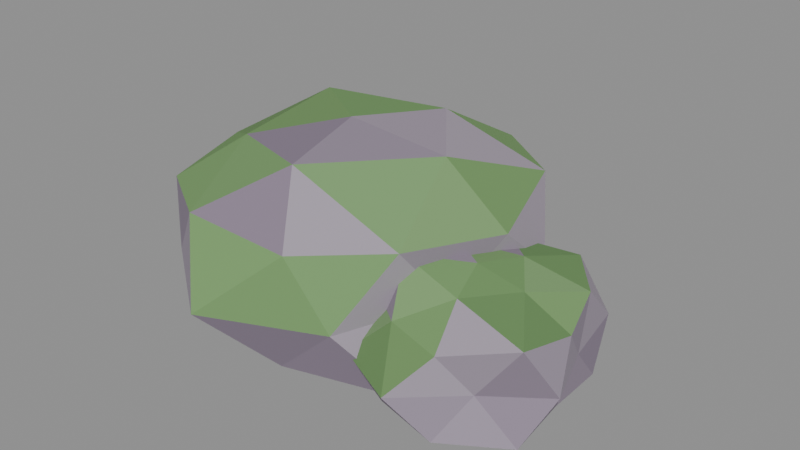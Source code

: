 # Source: Rock_Mossy_B.blend  (saved by Blender 5.3.31; exported with 4.5.12 LTS)
import bpy
from mathutils import Matrix  # noqa: F401  (used for matrix-valued properties, if any)

bpy.ops.wm.read_factory_settings(use_empty=True)
scene = bpy.context.scene
scene.name = 'Scene'

# ---- collections
col_rock_mossy_b = bpy.data.collections.new('Rock_Mossy_B'); scene.collection.children.link(col_rock_mossy_b)

# ---- materials (node trees are filled in below, after node groups)
mat_af_vertexcolor = bpy.data.materials.new('AF_VertexColor')

# ---- material node trees
mat_af_vertexcolor.use_nodes = True; mat_af_vertexcolor.node_tree.nodes.clear()
_N = mat_af_vertexcolor.node_tree.nodes; _L = mat_af_vertexcolor.node_tree.links
n0 = _N.new('ShaderNodeBsdfPrincipled'); n0.name = 'Principled BSDF'; n0.location = (-200, 100)
n0.inputs[2].default_value = 0.85
n0.inputs[10].default_value = 0.005
n0.inputs[13].default_value = 0.15
n1 = _N.new('ShaderNodeOutputMaterial'); n1.name = 'Material Output'; n1.location = (200, 100)
n2 = _N.new('ShaderNodeVertexColor'); n2.name = 'Color Attribute'; n2.location = (-500, 200)
n2.layer_name = 'Col'
n3 = _N.new('ShaderNodeMath'); n3.name = 'Math'; n3.location = (-300, -100)
n3.operation = 'MULTIPLY'
n3.inputs[1].default_value = 1.4
_L.new(n0.outputs[0], n1.inputs[0])
_L.new(n2.outputs[0], n0.inputs[0])
_L.new(n2.outputs[0], n0.inputs[27])
_L.new(n2.outputs[1], n3.inputs[0])
_L.new(n3.outputs[0], n0.inputs[28])
n1.is_active_output = True

# ---- meshes
me_rock_mossy_b = bpy.data.meshes.new('Rock_Mossy_B')
me_rock_mossy_b.from_pydata([(0.0, 0.0, -0.0425), (0.7271, -0.5283, -0.01464), (-0.1871, -0.5759, 0.07335), (-0.5945, 0.0, 0.07666), (-0.2859, 0.88, -0.0226), (0.566, 0.4112, 0.04513), (0.2036, -0.6265, 0.4526), (-0.6147, -0.4466, 0.483), (-0.629, 0.457, 0.4882), (0.2597, 0.7992, 0.5071), (0.7966, 0.0, 0.494), (0.0, 0.0, 0.7751), (-0.1536, -0.4729, -0.0425), (0.3236, -0.2351, -0.0425), (0.2202, -0.6778, -0.009278), (0.8474, 0.0, -0.0425), (0.3974, 0.2887, -0.0425), (-0.4671, 0.0, -0.0425), (-0.4886, -0.355, 0.03103), (-0.1647, 0.507, -0.0425), (-0.4675, 0.3397, 0.04069), (0.254, 0.7817, -0.0425), (0.6837, -0.2221, 0.255), (0.8083, 0.2626, 0.255), (0.0, -0.92, 0.255), (0.5075, -0.6985, 0.255), (-0.6347, -0.2062, 0.255), (-0.4342, -0.5976, 0.255), (-0.4826, 0.6642, 0.255), (-0.7346, 0.2387, 0.255), (0.4144, 0.5704, 0.255), (0.0, 0.7083, 0.255), (0.6445, -0.4682, 0.5504), (-0.2278, -0.701, 0.5283), (-0.712, 0.0, 0.519), (-0.1772, 0.5453, 0.4676), (0.6524, 0.474, 0.5541), (0.1679, -0.5166, 0.7824), (0.4917, 0.0, 0.7323), (-0.3585, -0.2605, 0.6852), (-0.3952, 0.2871, 0.7292), (0.1459, 0.4491, 0.7135), (0.8, -0.2, -0.025), (1.211, -0.4983, -0.025), (0.6696, -0.6014, -0.008267), (0.2855, -0.2, -0.025), (0.6438, 0.2808, -0.025), (1.174, 0.07146, -0.02319), (0.9417, -0.6362, 0.322), (0.5112, -0.4098, 0.2839), (0.3764, 0.1078, 0.3464), (0.9574, 0.2843, 0.341), (1.221, -0.2, 0.308), (0.8, -0.2, 0.4542), (0.721, -0.4432, -0.025), (1.029, -0.3662, -0.025), (0.9501, -0.6618, -0.025), (1.177, -0.2, -0.02479), (0.9945, -0.05871, -0.025), (0.5658, -0.2, -0.025), (0.4692, -0.4403, -0.025), (0.7299, 0.01565, -0.025), (0.401, 0.08991, -0.025), (0.9161, 0.1572, -0.02412), (1.285, -0.3576, 0.15), (1.185, -0.07504, 0.15), (0.8, -0.7546, 0.15), (1.043, -0.535, 0.15), (0.4156, -0.3249, 0.15), (0.502, -0.6102, 0.15), (0.4535, 0.277, 0.15), (0.2991, -0.03726, 0.15), (1.125, 0.2478, 0.15), (0.8, 0.2896, 0.15), (1.216, -0.5026, 0.3886), (0.6836, -0.5582, 0.3246), (0.4644, -0.2, 0.3056), (0.6638, 0.2193, 0.3543), (1.145, 0.05074, 0.3477), (0.8704, -0.4167, 0.4266), (1.014, -0.2, 0.4099), (0.5786, -0.3609, 0.4821), (0.6113, -0.06291, 0.433), (0.8684, 0.01048, 0.4186)], [], [(0, 13, 12), (1, 13, 15), (0, 12, 17), (0, 17, 19), (0, 19, 16), (1, 15, 22), (2, 14, 24), (3, 18, 26), (4, 20, 28), (5, 21, 30), (1, 22, 25), (2, 24, 27), (3, 26, 29), (4, 28, 31), (5, 30, 23), (6, 32, 37), (7, 33, 39), (8, 34, 40), (9, 35, 41), (10, 36, 38), (38, 41, 11), (38, 36, 41), (36, 9, 41), (41, 40, 11), (41, 35, 40), (35, 8, 40), (40, 39, 11), (40, 34, 39), (34, 7, 39), (39, 37, 11), (39, 33, 37), (33, 6, 37), (37, 38, 11), (37, 32, 38), (32, 10, 38), (23, 36, 10), (23, 30, 36), (30, 9, 36), (31, 35, 9), (31, 28, 35), (28, 8, 35), (29, 34, 8), (29, 26, 34), (26, 7, 34), (27, 33, 7), (27, 24, 33), (24, 6, 33), (25, 32, 6), (25, 22, 32), (22, 10, 32), (30, 31, 9), (30, 21, 31), (21, 4, 31), (28, 29, 8), (28, 20, 29), (20, 3, 29), (26, 27, 7), (26, 18, 27), (18, 2, 27), (24, 25, 6), (24, 14, 25), (14, 1, 25), (22, 23, 10), (22, 15, 23), (15, 5, 23), (16, 21, 5), (16, 19, 21), (19, 4, 21), (19, 20, 4), (19, 17, 20), (17, 3, 20), (17, 18, 3), (17, 12, 18), (12, 2, 18), (15, 16, 5), (15, 13, 16), (13, 0, 16), (12, 14, 2), (12, 13, 14), (13, 1, 14), (42, 55, 54), (43, 55, 57), (42, 54, 59), (42, 59, 61), (42, 61, 58), (43, 57, 64), (44, 56, 66), (45, 60, 68), (46, 62, 70), (47, 63, 72), (43, 64, 67), (44, 66, 69), (45, 68, 71), (46, 70, 73), (47, 72, 65), (48, 74, 79), (49, 75, 81), (50, 76, 82), (51, 77, 83), (52, 78, 80), (80, 83, 53), (80, 78, 83), (78, 51, 83), (83, 82, 53), (83, 77, 82), (77, 50, 82), (82, 81, 53), (82, 76, 81), (76, 49, 81), (81, 79, 53), (81, 75, 79), (75, 48, 79), (79, 80, 53), (79, 74, 80), (74, 52, 80), (65, 78, 52), (65, 72, 78), (72, 51, 78), (73, 77, 51), (73, 70, 77), (70, 50, 77), (71, 76, 50), (71, 68, 76), (68, 49, 76), (69, 75, 49), (69, 66, 75), (66, 48, 75), (67, 74, 48), (67, 64, 74), (64, 52, 74), (72, 73, 51), (72, 63, 73), (63, 46, 73), (70, 71, 50), (70, 62, 71), (62, 45, 71), (68, 69, 49), (68, 60, 69), (60, 44, 69), (66, 67, 48), (66, 56, 67), (56, 43, 67), (64, 65, 52), (64, 57, 65), (57, 47, 65), (58, 63, 47), (58, 61, 63), (61, 46, 63), (61, 62, 46), (61, 59, 62), (59, 45, 62), (59, 60, 45), (59, 54, 60), (54, 44, 60), (57, 58, 47), (57, 55, 58), (55, 42, 58), (54, 56, 44), (54, 55, 56), (55, 43, 56)])
_ca = me_rock_mossy_b.color_attributes.new('Col', 'FLOAT_COLOR', 'CORNER')
_ca.data.foreach_set('color', [0.3851, 0.3385, 0.404, 0.0, 0.3851, 0.3385, 0.404, 0.0, 0.3851, 0.3385, 0.404, 0.0, 0.3456, 0.2979, 0.3647, 0.0, 0.3456, 0.2979, 0.3647, 0.0, 0.3456, 0.2979, 0.3647, 0.0, 0.2894, 0.2416, 0.3091, 0.0, 0.2894, 0.2416, 0.3091, 0.0, 0.2894, 0.2416, 0.3091, 0.0, 0.3397, 0.2923, 0.3592, 0.0, 0.3397, 0.2923, 0.3592, 0.0, 0.3397, 0.2923, 0.3592, 0.0, 0.2959, 0.2461, 0.3136, 0.0, 0.2959, 0.2461, 0.3136, 0.0, 0.2959, 0.2461, 0.3136, 0.0, 0.3001, 0.2514, 0.3189, 0.0, 0.3001, 0.2514, 0.3189, 0.0, 0.3001, 0.2514, 0.3189, 0.0, 0.3444, 0.2972, 0.364, 0.0, 0.3444, 0.2972, 0.364, 0.0, 0.3444, 0.2972, 0.364, 0.0, 0.3371, 0.2893, 0.3562, 0.0, 0.3371, 0.2893, 0.3562, 0.0, 0.3371, 0.2893, 0.3562, 0.0, 0.3614, 0.3145, 0.3807, 0.0, 0.3614, 0.3145, 0.3807, 0.0, 0.3614, 0.3145, 0.3807, 0.0, 0.3697, 0.3224, 0.3884, 0.0, 0.3697, 0.3224, 0.3884, 0.0, 0.3697, 0.3224, 0.3884, 0.0, 0.356, 0.308, 0.3745, 0.0, 0.356, 0.308, 0.3745, 0.0, 0.356, 0.308, 0.3745, 0.0, 0.3368, 0.2867, 0.3537, 0.0, 0.3368, 0.2867, 0.3537, 0.0, 0.3368, 0.2867, 0.3537, 0.0, 0.2946, 0.2467, 0.3142, 0.0, 0.2946, 0.2467, 0.3142, 0.0, 0.2946, 0.2467, 0.3142, 0.0, 0.184, 0.3329, 0.1294, 0.0, 0.184, 0.3329, 0.1294, 0.0, 0.184, 0.3329, 0.1294, 0.0, 0.3304, 0.2838, 0.3508, 0.0, 0.3304, 0.2838, 0.3508, 0.0, 0.3304, 0.2838, 0.3508, 0.0, 0.3879, 0.3423, 0.4076, 0.0, 0.3879, 0.3423, 0.4076, 0.0, 0.3879, 0.3423, 0.4076, 0.0, 0.1827, 0.3346, 0.131, 0.0, 0.1827, 0.3346, 0.131, 0.0, 0.1827, 0.3346, 0.131, 0.0, 0.1846, 0.3348, 0.1312, 0.0, 0.1846, 0.3348, 0.1312, 0.0, 0.1846, 0.3348, 0.1312, 0.0, 0.1737, 0.3215, 0.1235, 0.0, 0.1737, 0.3215, 0.1235, 0.0, 0.1737, 0.3215, 0.1235, 0.0, 0.1661, 0.3063, 0.1179, 0.0, 0.1661, 0.3063, 0.1179, 0.0, 0.1661, 0.3063, 0.1179, 0.0, 0.3397, 0.2896, 0.3565, 0.0, 0.3397, 0.2896, 0.3565, 0.0, 0.3397, 0.2896, 0.3565, 0.0, 0.377, 0.3285, 0.3943, 0.0, 0.377, 0.3285, 0.3943, 0.0, 0.377, 0.3285, 0.3943, 0.0, 0.1915, 0.3413, 0.1371, 0.0, 0.1915, 0.3413, 0.1371, 0.0, 0.1915, 0.3413, 0.1371, 0.0, 0.1701, 0.3188, 0.1225, 0.0, 0.1701, 0.3188, 0.1225, 0.0, 0.1701, 0.3188, 0.1225, 0.0, 0.3805, 0.3313, 0.397, 0.0, 0.3805, 0.3313, 0.397, 0.0, 0.3805, 0.3313, 0.397, 0.0, 0.1716, 0.3251, 0.1248, 0.0, 0.1716, 0.3251, 0.1248, 0.0, 0.1716, 0.3251, 0.1248, 0.0, 0.1677, 0.3044, 0.1172, 0.0, 0.1677, 0.3044, 0.1172, 0.0, 0.1677, 0.3044, 0.1172, 0.0, 0.1578, 0.2891, 0.1116, 0.0, 0.1578, 0.2891, 0.1116, 0.0, 0.1578, 0.2891, 0.1116, 0.0, 0.1766, 0.3255, 0.1249, 0.0, 0.1766, 0.3255, 0.1249, 0.0, 0.1766, 0.3255, 0.1249, 0.0, 0.2598, 0.2129, 0.2802, 0.0, 0.2598, 0.2129, 0.2802, 0.0, 0.2598, 0.2129, 0.2802, 0.0, 0.1889, 0.3419, 0.1376, 0.0, 0.1889, 0.3419, 0.1376, 0.0, 0.1889, 0.3419, 0.1376, 0.0, 0.26, 0.2108, 0.2781, 0.0, 0.26, 0.2108, 0.2781, 0.0, 0.26, 0.2108, 0.2781, 0.0, 0.3029, 0.2549, 0.3224, 0.0, 0.3029, 0.2549, 0.3224, 0.0, 0.3029, 0.2549, 0.3224, 0.0, 0.1987, 0.3543, 0.1491, 0.0, 0.1987, 0.3543, 0.1491, 0.0, 0.1987, 0.3543, 0.1491, 0.0, 0.2061, 0.3558, 0.1506, 0.0, 0.2061, 0.3558, 0.1506, 0.0, 0.2061, 0.3558, 0.1506, 0.0, 0.3795, 0.3304, 0.3962, 0.0, 0.3795, 0.3304, 0.3962, 0.0, 0.3795, 0.3304, 0.3962, 0.0, 0.2635, 0.2149, 0.2822, 0.0, 0.2635, 0.2149, 0.2822, 0.0, 0.2635, 0.2149, 0.2822, 0.0, 0.37, 0.3214, 0.3874, 0.0, 0.37, 0.3214, 0.3874, 0.0, 0.37, 0.3214, 0.3874, 0.0, 0.3105, 0.2635, 0.3308, 0.0, 0.3105, 0.2635, 0.3308, 0.0, 0.3105, 0.2635, 0.3308, 0.0, 0.1481, 0.277, 0.1071, 0.0, 0.1481, 0.277, 0.1071, 0.0, 0.1481, 0.277, 0.1071, 0.0, 0.3839, 0.3359, 0.4014, 0.0, 0.3839, 0.3359, 0.4014, 0.0, 0.3839, 0.3359, 0.4014, 0.0, 0.3298, 0.2808, 0.348, 0.0, 0.3298, 0.2808, 0.348, 0.0, 0.3298, 0.2808, 0.348, 0.0, 0.3937, 0.3484, 0.4134, 0.0, 0.3937, 0.3484, 0.4134, 0.0, 0.3937, 0.3484, 0.4134, 0.0, 0.2766, 0.2296, 0.2971, 0.0, 0.2766, 0.2296, 0.2971, 0.0, 0.2766, 0.2296, 0.2971, 0.0, 0.2907, 0.2439, 0.3114, 0.0, 0.2907, 0.2439, 0.3114, 0.0, 0.2907, 0.2439, 0.3114, 0.0, 0.3611, 0.3147, 0.3809, 0.0, 0.3611, 0.3147, 0.3809, 0.0, 0.3611, 0.3147, 0.3809, 0.0, 0.1723, 0.3205, 0.1231, 0.0, 0.1723, 0.3205, 0.1231, 0.0, 0.1723, 0.3205, 0.1231, 0.0, 0.1833, 0.3381, 0.1342, 0.0, 0.1833, 0.3381, 0.1342, 0.0, 0.1833, 0.3381, 0.1342, 0.0, 0.3927, 0.3469, 0.412, 0.0, 0.3927, 0.3469, 0.412, 0.0, 0.3927, 0.3469, 0.412, 0.0, 0.3152, 0.2674, 0.3347, 0.0, 0.3152, 0.2674, 0.3347, 0.0, 0.3152, 0.2674, 0.3347, 0.0, 0.3738, 0.3253, 0.3912, 0.0, 0.3738, 0.3253, 0.3912, 0.0, 0.3738, 0.3253, 0.3912, 0.0, 0.2613, 0.2143, 0.2816, 0.0, 0.2613, 0.2143, 0.2816, 0.0, 0.2613, 0.2143, 0.2816, 0.0, 0.3916, 0.345, 0.4101, 0.0, 0.3916, 0.345, 0.4101, 0.0, 0.3916, 0.345, 0.4101, 0.0, 0.2864, 0.2386, 0.3061, 0.0, 0.2864, 0.2386, 0.3061, 0.0, 0.2864, 0.2386, 0.3061, 0.0, 0.3149, 0.2655, 0.3329, 0.0, 0.3149, 0.2655, 0.3329, 0.0, 0.3149, 0.2655, 0.3329, 0.0, 0.3397, 0.2923, 0.3592, 0.0, 0.3397, 0.2923, 0.3592, 0.0, 0.3397, 0.2923, 0.3592, 0.0, 0.2762, 0.2272, 0.2946, 0.0, 0.2762, 0.2272, 0.2946, 0.0, 0.2762, 0.2272, 0.2946, 0.0, 0.3573, 0.3096, 0.3761, 0.0, 0.3573, 0.3096, 0.3761, 0.0, 0.3573, 0.3096, 0.3761, 0.0, 0.3805, 0.3323, 0.3979, 0.0, 0.3805, 0.3323, 0.3979, 0.0, 0.3805, 0.3323, 0.3979, 0.0, 0.1549, 0.2868, 0.1107, 0.0, 0.1549, 0.2868, 0.1107, 0.0, 0.1549, 0.2868, 0.1107, 0.0, 0.2779, 0.2298, 0.2973, 0.0, 0.2779, 0.2298, 0.2973, 0.0, 0.2779, 0.2298, 0.2973, 0.0, 0.2764, 0.2274, 0.2948, 0.0, 0.2764, 0.2274, 0.2948, 0.0, 0.2764, 0.2274, 0.2948, 0.0, 0.3872, 0.3417, 0.407, 0.0, 0.3872, 0.3417, 0.407, 0.0, 0.3872, 0.3417, 0.407, 0.0, 0.3531, 0.3037, 0.3703, 0.0, 0.3531, 0.3037, 0.3703, 0.0, 0.3531, 0.3037, 0.3703, 0.0, 0.3711, 0.324, 0.39, 0.0, 0.3711, 0.324, 0.39, 0.0, 0.3711, 0.324, 0.39, 0.0, 0.2775, 0.2294, 0.2968, 0.0, 0.2775, 0.2294, 0.2968, 0.0, 0.2775, 0.2294, 0.2968, 0.0, 0.3291, 0.2808, 0.348, 0.0, 0.3291, 0.2808, 0.348, 0.0, 0.3291, 0.2808, 0.348, 0.0, 0.3079, 0.2596, 0.327, 0.0, 0.3079, 0.2596, 0.327, 0.0, 0.3079, 0.2596, 0.327, 0.0, 0.3526, 0.3047, 0.3712, 0.0, 0.3526, 0.3047, 0.3712, 0.0, 0.3526, 0.3047, 0.3712, 0.0, 0.3447, 0.2982, 0.3649, 0.0, 0.3447, 0.2982, 0.3649, 0.0, 0.3447, 0.2982, 0.3649, 0.0, 0.3413, 0.2944, 0.3612, 0.0, 0.3413, 0.2944, 0.3612, 0.0, 0.3413, 0.2944, 0.3612, 0.0, 0.304, 0.2543, 0.3217, 0.0, 0.304, 0.2543, 0.3217, 0.0, 0.304, 0.2543, 0.3217, 0.0, 0.3337, 0.2851, 0.3521, 0.0, 0.3337, 0.2851, 0.3521, 0.0, 0.3337, 0.2851, 0.3521, 0.0, 0.2823, 0.2335, 0.301, 0.0, 0.2823, 0.2335, 0.301, 0.0, 0.2823, 0.2335, 0.301, 0.0, 0.3206, 0.2729, 0.3401, 0.0, 0.3206, 0.2729, 0.3401, 0.0, 0.3206, 0.2729, 0.3401, 0.0, 0.3196, 0.2721, 0.3394, 0.0, 0.3196, 0.2721, 0.3394, 0.0, 0.3196, 0.2721, 0.3394, 0.0, 0.3383, 0.2902, 0.3572, 0.0, 0.3383, 0.2902, 0.3572, 0.0, 0.3383, 0.2902, 0.3572, 0.0, 0.3428, 0.2951, 0.3619, 0.0, 0.3428, 0.2951, 0.3619, 0.0, 0.3428, 0.2951, 0.3619, 0.0, 0.3284, 0.2787, 0.3459, 0.0, 0.3284, 0.2787, 0.3459, 0.0, 0.3284, 0.2787, 0.3459, 0.0, 0.3891, 0.3413, 0.4066, 0.0, 0.3891, 0.3413, 0.4066, 0.0, 0.3891, 0.3413, 0.4066, 0.0, 0.3027, 0.2561, 0.3236, 0.0, 0.3027, 0.2561, 0.3236, 0.0, 0.3027, 0.2561, 0.3236, 0.0, 0.3169, 0.2671, 0.3344, 0.0, 0.3169, 0.2671, 0.3344, 0.0, 0.3169, 0.2671, 0.3344, 0.0, 0.3146, 0.2643, 0.3316, 0.0, 0.3146, 0.2643, 0.3316, 0.0, 0.3146, 0.2643, 0.3316, 0.0, 0.3038, 0.2563, 0.3238, 0.0, 0.3038, 0.2563, 0.3238, 0.0, 0.3038, 0.2563, 0.3238, 0.0, 0.383, 0.3338, 0.3994, 0.0, 0.383, 0.3338, 0.3994, 0.0, 0.383, 0.3338, 0.3994, 0.0, 0.3342, 0.2859, 0.3529, 0.0, 0.3342, 0.2859, 0.3529, 0.0, 0.3342, 0.2859, 0.3529, 0.0, 0.3407, 0.2927, 0.3596, 0.0, 0.3407, 0.2927, 0.3596, 0.0, 0.3407, 0.2927, 0.3596, 0.0, 0.3809, 0.3327, 0.3984, 0.0, 0.3809, 0.3327, 0.3984, 0.0, 0.3809, 0.3327, 0.3984, 0.0, 0.3457, 0.297, 0.3638, 0.0, 0.3457, 0.297, 0.3638, 0.0, 0.3457, 0.297, 0.3638, 0.0, 0.3382, 0.2918, 0.3587, 0.0, 0.3382, 0.2918, 0.3587, 0.0, 0.3382, 0.2918, 0.3587, 0.0, 0.2778, 0.2291, 0.2966, 0.0, 0.2778, 0.2291, 0.2966, 0.0, 0.2778, 0.2291, 0.2966, 0.0, 0.3164, 0.2671, 0.3345, 0.0, 0.3164, 0.2671, 0.3345, 0.0, 0.3164, 0.2671, 0.3345, 0.0, 0.3782, 0.3314, 0.3971, 0.0, 0.3782, 0.3314, 0.3971, 0.0, 0.3782, 0.3314, 0.3971, 0.0, 0.2648, 0.2155, 0.2828, 0.0, 0.2648, 0.2155, 0.2828, 0.0, 0.2648, 0.2155, 0.2828, 0.0, 0.2742, 0.2273, 0.2948, 0.0, 0.2742, 0.2273, 0.2948, 0.0, 0.2742, 0.2273, 0.2948, 0.0, 0.3792, 0.3326, 0.3982, 0.0, 0.3792, 0.3326, 0.3982, 0.0, 0.3792, 0.3326, 0.3982, 0.0, 0.3274, 0.2771, 0.3443, 0.0, 0.3274, 0.2771, 0.3443, 0.0, 0.3274, 0.2771, 0.3443, 0.0, 0.3856, 0.3387, 0.4041, 0.0, 0.3856, 0.3387, 0.4041, 0.0, 0.3856, 0.3387, 0.4041, 0.0, 0.1573, 0.2971, 0.1145, 0.0, 0.1573, 0.2971, 0.1145, 0.0, 0.1573, 0.2971, 0.1145, 0.0, 0.1874, 0.3367, 0.1328, 0.0, 0.1874, 0.3367, 0.1328, 0.0, 0.1874, 0.3367, 0.1328, 0.0, 0.1679, 0.3139, 0.1207, 0.0, 0.1679, 0.3139, 0.1207, 0.0, 0.1679, 0.3139, 0.1207, 0.0, 0.2109, 0.3627, 0.1571, 0.0, 0.2109, 0.3627, 0.1571, 0.0, 0.2109, 0.3627, 0.1571, 0.0, 0.1529, 0.2848, 0.11, 0.0, 0.1529, 0.2848, 0.11, 0.0, 0.1529, 0.2848, 0.11, 0.0, 0.1952, 0.344, 0.1395, 0.0, 0.1952, 0.344, 0.1395, 0.0, 0.1952, 0.344, 0.1395, 0.0, 0.2914, 0.2419, 0.3094, 0.0, 0.2914, 0.2419, 0.3094, 0.0, 0.2914, 0.2419, 0.3094, 0.0, 0.1426, 0.2693, 0.1043, 0.0, 0.1426, 0.2693, 0.1043, 0.0, 0.1426, 0.2693, 0.1043, 0.0, 0.3187, 0.2712, 0.3385, 0.0, 0.3187, 0.2712, 0.3385, 0.0, 0.3187, 0.2712, 0.3385, 0.0, 0.1694, 0.3131, 0.1204, 0.0, 0.1694, 0.3131, 0.1204, 0.0, 0.1694, 0.3131, 0.1204, 0.0, 0.3655, 0.3184, 0.3845, 0.0, 0.3655, 0.3184, 0.3845, 0.0, 0.3655, 0.3184, 0.3845, 0.0, 0.1843, 0.3378, 0.1339, 0.0, 0.1843, 0.3378, 0.1339, 0.0, 0.1843, 0.3378, 0.1339, 0.0, 0.204, 0.3541, 0.1489, 0.0, 0.204, 0.3541, 0.1489, 0.0, 0.204, 0.3541, 0.1489, 0.0, 0.1849, 0.3356, 0.1318, 0.0, 0.1849, 0.3356, 0.1318, 0.0, 0.1849, 0.3356, 0.1318, 0.0, 0.1632, 0.3043, 0.1172, 0.0, 0.1632, 0.3043, 0.1172, 0.0, 0.1632, 0.3043, 0.1172, 0.0, 0.1536, 0.2881, 0.1112, 0.0, 0.1536, 0.2881, 0.1112, 0.0, 0.1536, 0.2881, 0.1112, 0.0, 0.1514, 0.2848, 0.11, 0.0, 0.1514, 0.2848, 0.11, 0.0, 0.1514, 0.2848, 0.11, 0.0, 0.3285, 0.282, 0.3491, 0.0, 0.3285, 0.282, 0.3491, 0.0, 0.3285, 0.282, 0.3491, 0.0, 0.3583, 0.3095, 0.3759, 0.0, 0.3583, 0.3095, 0.3759, 0.0, 0.3583, 0.3095, 0.3759, 0.0, 0.3909, 0.3427, 0.4079, 0.0, 0.3909, 0.3427, 0.4079, 0.0, 0.3909, 0.3427, 0.4079, 0.0, 0.376, 0.3275, 0.3933, 0.0, 0.376, 0.3275, 0.3933, 0.0, 0.376, 0.3275, 0.3933, 0.0, 0.2773, 0.2282, 0.2957, 0.0, 0.2773, 0.2282, 0.2957, 0.0, 0.2773, 0.2282, 0.2957, 0.0, 0.3548, 0.3077, 0.3742, 0.0, 0.3548, 0.3077, 0.3742, 0.0, 0.3548, 0.3077, 0.3742, 0.0, 0.3487, 0.2992, 0.3659, 0.0, 0.3487, 0.2992, 0.3659, 0.0, 0.3487, 0.2992, 0.3659, 0.0, 0.3789, 0.3319, 0.3975, 0.0, 0.3789, 0.3319, 0.3975, 0.0, 0.3789, 0.3319, 0.3975, 0.0, 0.3092, 0.2596, 0.327, 0.0, 0.3092, 0.2596, 0.327, 0.0, 0.3092, 0.2596, 0.327, 0.0, 0.2202, 0.3699, 0.164, 0.0, 0.2202, 0.3699, 0.164, 0.0, 0.2202, 0.3699, 0.164, 0.0, 0.1462, 0.2704, 0.1047, 0.0, 0.1462, 0.2704, 0.1047, 0.0, 0.1462, 0.2704, 0.1047, 0.0, 0.1683, 0.3068, 0.1181, 0.0, 0.1683, 0.3068, 0.1181, 0.0, 0.1683, 0.3068, 0.1181, 0.0, 0.3513, 0.3023, 0.3689, 0.0, 0.3513, 0.3023, 0.3689, 0.0, 0.3513, 0.3023, 0.3689, 0.0, 0.2925, 0.2421, 0.3096, 0.0, 0.2925, 0.2421, 0.3096, 0.0, 0.2925, 0.2421, 0.3096, 0.0, 0.3364, 0.2898, 0.3568, 0.0, 0.3364, 0.2898, 0.3568, 0.0, 0.3364, 0.2898, 0.3568, 0.0, 0.3236, 0.275, 0.3422, 0.0, 0.3236, 0.275, 0.3422, 0.0, 0.3236, 0.275, 0.3422, 0.0, 0.2706, 0.2236, 0.291, 0.0, 0.2706, 0.2236, 0.291, 0.0, 0.2706, 0.2236, 0.291, 0.0, 0.3744, 0.328, 0.3938, 0.0, 0.3744, 0.328, 0.3938, 0.0, 0.3744, 0.328, 0.3938, 0.0, 0.3038, 0.2561, 0.3236, 0.0, 0.3038, 0.2561, 0.3236, 0.0, 0.3038, 0.2561, 0.3236, 0.0, 0.3164, 0.268, 0.3354, 0.0, 0.3164, 0.268, 0.3354, 0.0, 0.3164, 0.268, 0.3354, 0.0, 0.2968, 0.2485, 0.316, 0.0, 0.2968, 0.2485, 0.316, 0.0, 0.2968, 0.2485, 0.316, 0.0, 0.3718, 0.3234, 0.3894, 0.0, 0.3718, 0.3234, 0.3894, 0.0, 0.3718, 0.3234, 0.3894, 0.0, 0.295, 0.2481, 0.3156, 0.0, 0.295, 0.2481, 0.3156, 0.0, 0.295, 0.2481, 0.3156, 0.0, 0.3525, 0.3033, 0.3699, 0.0, 0.3525, 0.3033, 0.3699, 0.0, 0.3525, 0.3033, 0.3699, 0.0, 0.3839, 0.3372, 0.4027, 0.0, 0.3839, 0.3372, 0.4027, 0.0, 0.3839, 0.3372, 0.4027, 0.0, 0.3022, 0.2556, 0.323, 0.0, 0.3022, 0.2556, 0.323, 0.0, 0.3022, 0.2556, 0.323, 0.0, 0.3292, 0.2824, 0.3495, 0.0, 0.3292, 0.2824, 0.3495, 0.0, 0.3292, 0.2824, 0.3495, 0.0, 0.3632, 0.3168, 0.383, 0.0, 0.3632, 0.3168, 0.383, 0.0, 0.3632, 0.3168, 0.383, 0.0, 0.3394, 0.2915, 0.3585, 0.0, 0.3394, 0.2915, 0.3585, 0.0, 0.3394, 0.2915, 0.3585, 0.0, 0.3024, 0.2523, 0.3198, 0.0, 0.3024, 0.2523, 0.3198, 0.0, 0.3024, 0.2523, 0.3198, 0.0, 0.2999, 0.2533, 0.3207, 0.0, 0.2999, 0.2533, 0.3207, 0.0, 0.2999, 0.2533, 0.3207, 0.0, 0.3064, 0.2588, 0.3262, 0.0, 0.3064, 0.2588, 0.3262, 0.0, 0.3064, 0.2588, 0.3262, 0.0, 0.2626, 0.2123, 0.2796, 0.0, 0.2626, 0.2123, 0.2796, 0.0, 0.2626, 0.2123, 0.2796, 0.0, 0.3448, 0.2952, 0.3621, 0.0, 0.3448, 0.2952, 0.3621, 0.0, 0.3448, 0.2952, 0.3621, 0.0, 0.3939, 0.3476, 0.4126, 0.0, 0.3939, 0.3476, 0.4126, 0.0, 0.3939, 0.3476, 0.4126, 0.0, 0.2645, 0.2161, 0.2834, 0.0, 0.2645, 0.2161, 0.2834, 0.0, 0.2645, 0.2161, 0.2834, 0.0, 0.3635, 0.3137, 0.3801, 0.0, 0.3635, 0.3137, 0.3801, 0.0, 0.3635, 0.3137, 0.3801, 0.0, 0.328, 0.2777, 0.3449, 0.0, 0.328, 0.2777, 0.3449, 0.0, 0.328, 0.2777, 0.3449, 0.0, 0.3686, 0.3223, 0.3883, 0.0, 0.3686, 0.3223, 0.3883, 0.0, 0.3686, 0.3223, 0.3883, 0.0, 0.3629, 0.3151, 0.3813, 0.0, 0.3629, 0.3151, 0.3813, 0.0, 0.3629, 0.3151, 0.3813, 0.0, 0.3278, 0.2782, 0.3453, 0.0, 0.3278, 0.2782, 0.3453, 0.0, 0.3278, 0.2782, 0.3453, 0.0, 0.3802, 0.3317, 0.3974, 0.0, 0.3802, 0.3317, 0.3974, 0.0, 0.3802, 0.3317, 0.3974, 0.0, 0.275, 0.2258, 0.2932, 0.0, 0.275, 0.2258, 0.2932, 0.0, 0.275, 0.2258, 0.2932, 0.0, 0.3494, 0.3012, 0.3679, 0.0, 0.3494, 0.3012, 0.3679, 0.0, 0.3494, 0.3012, 0.3679, 0.0, 0.3192, 0.2695, 0.3368, 0.0, 0.3192, 0.2695, 0.3368, 0.0, 0.3192, 0.2695, 0.3368, 0.0])
me_rock_mossy_b.materials.append(mat_af_vertexcolor)
me_rock_mossy_b.update()

# ---- objects
ob_rock_mossy_b = bpy.data.objects.new('Rock_Mossy_B', me_rock_mossy_b)

# ---- transforms, parenting, visibility, modifiers, constraints
ob_rock_mossy_b.location = (0.0, 0.0, 0.0)

# ---- collection membership
col_rock_mossy_b.objects.link(ob_rock_mossy_b)

# ---- scene / render settings (as saved in the file)
scene.frame_start = 1; scene.frame_end = 250; scene.frame_set(1)
scene.render.engine = 'BLENDER_EEVEE_NEXT'
scene.render.fps = 30
scene.render.bake_bias = 0.0
scene.render.bake_samples = 0
scene.render.compositor_device = 'GPU'
scene.eevee.use_volume_custom_range = False
scene.eevee.fast_gi_thickness_near = 0.1
scene.eevee.fast_gi_thickness_far = 0.0
scene.eevee.ray_tracing_options.screen_trace_thickness = 0.1
bpy.context.view_layer.update()

# ---- added for rendering (the .blend has no active camera and no usable light): camera, sun + grey world if the file has none
cam_auto = bpy.data.cameras.new('AutoCamera')
cam_auto.lens = 50.0
cam_auto.sensor_width = 36.0
cam_auto.clip_end = 1000.0
ob_auto_camera = bpy.data.objects.new('AutoCamera', cam_auto)
scene.collection.objects.link(ob_auto_camera)
ob_auto_camera.location = (2.8919, -3.16007, 2.46333)
ob_auto_camera.rotation_euler = (1.09748, -7.21219e-08, 0.694738)
scene.camera = ob_auto_camera
light_auto_sun = bpy.data.lights.new('AutoSun', 'SUN')
light_auto_sun.energy = 3.0
light_auto_sun.angle = 0.0523599
ob_auto_sun = bpy.data.objects.new('AutoSun', light_auto_sun)
scene.collection.objects.link(ob_auto_sun)
ob_auto_sun.rotation_euler = (0.872665, 0.174533, 0.523599)
if scene.world is None:
    world_auto = bpy.data.worlds.new('AutoWorld')
    world_auto.color = (0.3, 0.3, 0.3)
    scene.world = world_auto
bpy.context.view_layer.update()
